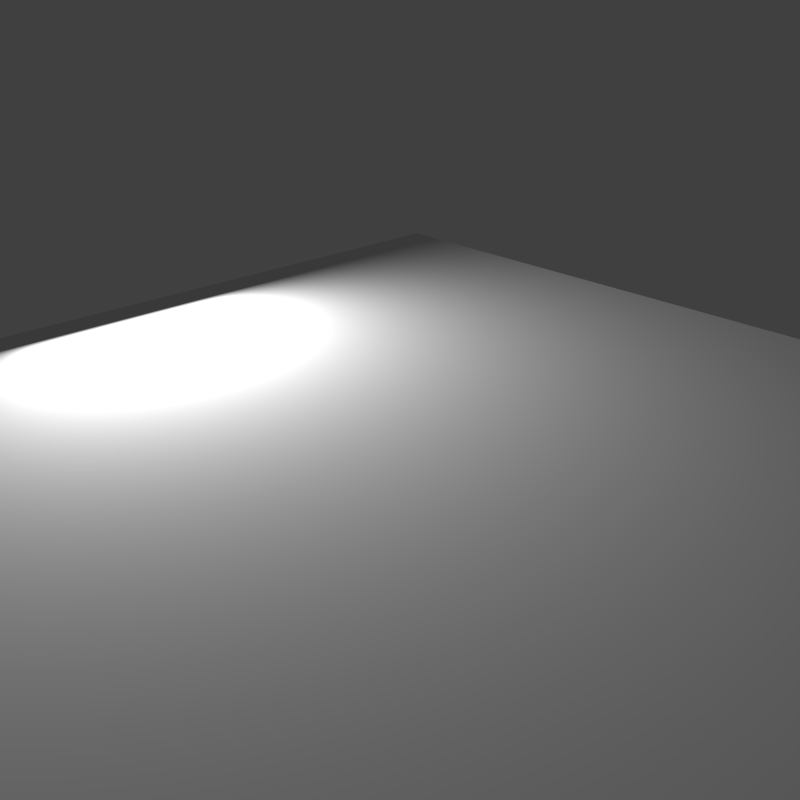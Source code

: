 # Source: TestCase11.blend  (saved by Blender 2.76.0; exported with 4.5.12 LTS)
import bpy
from mathutils import Matrix  # noqa: F401  (used for matrix-valued properties, if any)

bpy.ops.wm.read_factory_settings(use_empty=True)
scene = bpy.context.scene
scene.name = 'Scene'

# ---- collections
col_collection_1 = bpy.data.collections.new('Collection 1'); scene.collection.children.link(col_collection_1)

# ---- world
world_world = bpy.data.worlds.new('World'); scene.world = world_world
world_world.color = (0.05088, 0.05088, 0.05088)
world_world.use_sun_shadow = False
world_world.sun_shadow_jitter_overblur = 0.0
world_world.cycles.sampling_method = 'MANUAL'
world_world.cycles.sample_map_resolution = 256

# ---- cameras
cam_camera = bpy.data.cameras.new('Camera')
cam_camera.clip_end = 100.0
cam_camera.lens = 35.0
cam_camera.sensor_width = 32.0
cam_camera.sensor_height = 18.0
cam_camera.ortho_scale = 7.314
cam_camera.dof.focus_distance = 0.0
cam_camera.dof.aperture_fstop = 128.0

# ---- lights
light_area = bpy.data.lights.new('Area', 'AREA')
light_area.transmission_factor = 0.0
light_area.energy = 163.9
light_area.shadow_buffer_clip_start = 0.5
light_area.shadow_soft_size = 2.0
light_area.shadow_maximum_resolution = 0.006
light_area.use_absolute_resolution = True
light_area.size = 2.0
light_area.size_y = 0.1
light_area.cycles.use_multiple_importance_sampling = False

# ---- meshes
me_plane = bpy.data.meshes.new('Plane')
me_plane.from_pydata([(-2.0, -2.0, 0.0), (2.0, -2.0, 0.0), (-2.0, 2.0, 0.0), (2.0, 2.0, 0.0)], [], [(0, 1, 3, 2)])
me_plane.use_remesh_preserve_volume = False
me_plane.use_remesh_preserve_attributes = False
me_plane.use_mirror_vertex_groups = False
me_plane.update()

# ---- objects
ob_area = bpy.data.objects.new('Area', light_area)
ob_plane = bpy.data.objects.new('Plane', me_plane)
ob_camera = bpy.data.objects.new('Camera', cam_camera)

# ---- transforms, parenting, visibility, modifiers, constraints
ob_area.location = (-3.489, -6.25e-08, 1.202)
ob_area.rotation_euler = (7.204e-07, -1.413, -8.442e-07)
ob_area.lineart.crease_threshold = 0.0
ob_plane.location = (0.0, 0.0, 0.0)
ob_plane.scale = (2.0, 2.0, 2.0)
ob_plane.lineart.crease_threshold = 0.0
ob_camera.location = (3.775, -3.233, 2.845)
ob_camera.rotation_euler = (1.121, 0.01081, 0.8384)
ob_camera.lock_rotations_4d = False
ob_camera.empty_display_type = 'ARROWS'
ob_camera.color = (0.0, 0.0, 0.0, 0.0)
ob_camera.display_type = 'WIRE'
ob_camera.lineart.crease_threshold = 0.0

# ---- collection membership
col_collection_1.objects.link(ob_area)
col_collection_1.objects.link(ob_plane)
col_collection_1.objects.link(ob_camera)

# ---- scene / render settings (as saved in the file)
scene.camera = ob_camera
scene.frame_start = 1; scene.frame_end = 250; scene.frame_set(1)
scene.render.engine = 'BLENDER_EEVEE_NEXT'
scene.render.resolution_x = 512
scene.render.resolution_y = 512
scene.render.resolution_percentage = 50
scene.render.dither_intensity = 0.0
scene.cycles.use_denoising = False
scene.cycles.samples = 10
scene.cycles.sampling_pattern = 'TABULATED_SOBOL'
scene.cycles.light_sampling_threshold = 0.0
scene.cycles.use_adaptive_sampling = False
scene.cycles.use_light_tree = False
scene.cycles.blur_glossy = 0.0
scene.cycles.pixel_filter_type = 'GAUSSIAN'
scene.cycles.sample_clamp_indirect = 0.0
scene.view_settings.view_transform = 'Standard'
bpy.context.view_layer.update()
